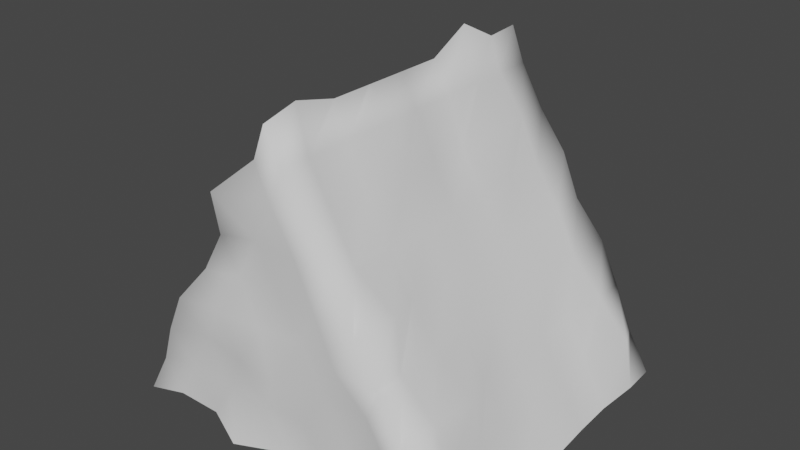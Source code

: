# Source: Asphalt.blend  (saved by Blender 2.81.16; exported with 4.5.12 LTS)
import bpy
from mathutils import Matrix  # noqa: F401  (used for matrix-valued properties, if any)

bpy.ops.wm.read_factory_settings(use_empty=True)
scene = bpy.context.scene
scene.name = 'Scene'

# ---- collections
col_collection = bpy.data.collections.new('Collection'); scene.collection.children.link(col_collection)

# ---- world
world_world = bpy.data.worlds.new('World'); scene.world = world_world
world_world.use_nodes = True; world_world.node_tree.nodes.clear()
_N = world_world.node_tree.nodes; _L = world_world.node_tree.links
n0 = _N.new('ShaderNodeOutputWorld'); n0.name = 'World Output'; n0.location = (300, 300)
n1 = _N.new('ShaderNodeBackground'); n1.name = 'Background'; n1.location = (10, 300)
n1.inputs[0].default_value = (0.05088, 0.05088, 0.05088, 1.0)
_L.new(n1.outputs[0], n0.inputs[0])
n0.is_active_output = True
world_world.color = (0.05088, 0.05088, 0.05088)
world_world.use_sun_shadow = False
world_world.sun_shadow_jitter_overblur = 0.0

# ---- meshes
me_cylinder_001 = bpy.data.meshes.new('Cylinder.001')
me_cylinder_001.from_pydata([(-5.96e-08, -0.7283, -0.5), (0.0, 0.7283, -0.5), (0.8389, -5.96e-08, -0.5157), (-1.776e-15, 0.0, 0.9353), (0.3934, -0.7473, 0.2271), (0.3934, 0.7473, 0.2271), (-1.776e-15, 0.7571, 0.9462), (-1.776e-15, -0.7571, 0.9462), (0.8194, 0.7571, -0.5269), (0.8675, -0.7941, -0.4992), (-0.8194, 0.7571, -0.5269), (-0.8194, -0.7571, -0.5269), (-0.8245, 0.0, -0.524), (-0.3968, 0.7512, 0.2291), (-0.3934, -0.7473, 0.2271), (-0.4203, 0.0, 0.2427), (0.377, -2.98e-08, 0.2177), (-0.2381, -0.818, 0.6375), (-0.6099, 0.7473, -0.1479), (-0.81, -0.3965, -0.5323), (-0.433, -0.7283, -0.5), (0.433, 0.7283, -0.5), (0.81, -0.3965, -0.5323), (-1.776e-15, 0.3965, 1.035), (0.6303, -0.7708, -0.1361), (0.1769, 0.7473, 0.6021), (0.6235, 0.763, -0.14), (0.1769, -0.7473, 0.6021), (-1.776e-15, -0.3965, 0.9353), (0.81, 0.3965, -0.5323), (-0.433, 0.745, -0.5), (0.433, -0.7283, -0.5), (-0.8966, 0.3965, -0.4823), (-0.1769, 0.7473, 0.6021), (-0.6303, -0.7708, -0.1361), (-0.2165, 0.7283, -0.125), (-2.98e-08, 0.745, 0.25), (0.2165, 0.7394, -0.125), (-0.2471, 0.0, 0.6427), (-0.5935, 0.0, -0.1573), (-0.5069, 0.3965, 0.2927), (-0.377, -0.3965, 0.2177), (-0.2165, -0.7617, -0.125), (0.2165, -0.7283, -0.125), (-2.98e-08, -0.7283, 0.25), (0.5935, -4.47e-08, -0.1573), (0.1605, -1.49e-08, 0.5927), (0.377, 0.3965, 0.2177), (0.377, -0.3965, 0.2177), (0.1605, -0.3965, 0.5927), (0.2471, 0.3965, 0.6427), (0.5935, 0.3965, -0.1573), (-0.1894, -0.3965, 0.6093), (0.6801, -0.3965, -0.1073), (-0.1798, 0.3965, 0.6038), (-0.6128, 0.3965, -0.1462), (-0.6513, -0.3965, -0.124), (-0.2852, -0.7473, 0.4146), (-0.5221, 0.7708, 0.05143), (-0.81, -0.1982, -0.5323), (-0.2165, -0.8283, -0.5), (0.2165, 0.7783, -0.5), (0.81, -0.1982, -0.5323), (-1.776e-15, 0.1982, 0.9353), (0.5017, -0.7473, 0.03964), (0.2988, 0.763, 0.4225), (0.7182, 0.7473, -0.3354), (0.06866, -0.7473, 0.7896), (-1.776e-15, -0.5947, 0.9853), (0.8293, 0.5947, -0.5212), (-0.6495, 0.7283, -0.5), (0.6495, -0.7283, -0.5), (-0.81, 0.5947, -0.5323), (-0.08227, 0.763, 0.7975), (-0.7182, -0.7473, -0.3354), (-0.1083, 0.7283, -0.3125), (0.2165, 0.795, 0.25), (0.3248, 0.7283, 0.0625), (-0.05226, 0.0, 0.7802), (-0.4853, 0.0, 0.03017), (-0.3915, 0.5947, 0.226), (-0.377, -0.1982, 0.2177), (-0.3248, -0.7617, 0.0625), (0.3248, -0.7783, 0.0625), (0.2165, -0.7617, 0.25), (0.7018, -5.215e-08, -0.3448), (0.2688, -2.235e-08, 0.4052), (0.3915, 0.5947, 0.226), (0.3866, -0.1982, 0.2232), (-0.06866, -0.7473, 0.7896), (-0.7182, 0.7473, -0.3354), (-0.8293, -0.5947, -0.5212), (-0.6495, -0.7283, -0.5), (0.6495, 0.7617, -0.5), (0.81, -0.5947, -0.5323), (-1.776e-15, 0.5947, 0.9353), (0.7794, -0.818, -0.3), (0.06866, 0.7473, 0.7896), (0.5221, 0.7708, 0.05143), (0.2852, -0.7473, 0.4146), (-1.776e-15, -0.1982, 0.9353), (0.8197, 0.1982, -0.5268), (-0.2165, 0.7283, -0.5), (0.2165, -0.7283, -0.5), (-0.8293, 0.1982, -0.5212), (-0.292, 0.7551, 0.4186), (-0.5323, -0.7826, 0.05732), (-0.3248, 0.7283, 0.0625), (-0.2165, 0.7283, 0.25), (0.1083, 0.8283, -0.3125), (-0.3121, 0.0, 0.4302), (-0.7162, 0.0, -0.3365), (-0.377, 0.1982, 0.2177), (-0.377, -0.5947, 0.2177), (-0.1083, -0.7394, -0.3125), (0.1083, -0.7283, -0.3125), (-0.2165, -0.7283, 0.25), (0.4853, -3.725e-08, 0.03017), (0.07151, -7.451e-09, 0.7913), (0.377, 0.1982, 0.2177), (0.4636, -0.5947, 0.2677), (0.2688, -0.3965, 0.4052), (0.06669, -0.3965, 0.7885), (0.1894, -0.1982, 0.6093), (0.1605, -0.5947, 0.5927), (0.2784, 0.3965, 0.4107), (0.08113, 0.3965, 0.7968), (0.1798, 0.5947, 0.6038), (0.1605, 0.1982, 0.5927), (0.7018, 0.3965, -0.3448), (0.5141, 0.3965, 0.04684), (0.6368, 0.5947, -0.1323), (0.5935, 0.1982, -0.1573), (-0.1083, -0.7283, 0.4375), (0.1083, -0.745, 0.4375), (-1.49e-08, -0.745, 0.625), (-0.1083, -0.745, 0.0625), (-4.47e-08, -0.795, -0.125), (0.1083, -0.7283, 0.0625), (-0.5413, -0.7283, -0.3125), (-0.3248, -0.7283, -0.3125), (-0.433, -0.7283, -0.125), (-0.1083, 0.7617, 0.4375), (-1.49e-08, 0.7283, 0.625), (0.1083, 0.7283, 0.4375), (-0.05226, -0.3965, 0.7802), (-0.3554, -0.3965, 0.4552), (-0.1894, -0.1982, 0.6093), (-0.2471, -0.5947, 0.6427), (0.3248, -0.7283, -0.3125), (0.5413, -0.7283, -0.3125), (0.433, -0.7283, -0.125), (-0.5413, 0.7617, -0.3125), (-0.433, 0.7283, -0.125), (-0.3248, 0.7283, -0.3125), (0.721, -0.3965, -0.3337), (0.4949, -0.3965, 0.03573), (0.5935, -0.1982, -0.1573), (0.6513, -0.5947, -0.124), (-1.49e-08, 0.7283, -0.125), (-0.1083, 0.7617, 0.0625), (0.1083, 0.7283, 0.0625), (0.3248, 0.7283, -0.3125), (0.433, 0.7283, -0.125), (0.5413, 0.7283, -0.3125), (-0.06188, 0.3965, 0.7857), (-0.2688, 0.3965, 0.4052), (-0.1605, 0.5947, 0.5927), (-0.1605, 0.1982, 0.5927), (-0.4853, 0.3965, 0.03017), (-0.7018, 0.3965, -0.3448), (-0.6128, 0.5947, -0.1462), (-0.6128, 0.1982, -0.1462), (-0.4853, -0.3965, 0.03017), (-0.7403, -0.3965, -0.3226), (-0.6224, -0.1982, -0.1407), (-0.6031, -0.5947, -0.1518), (-0.7162, -0.5947, -0.3365), (-0.7018, -0.1982, -0.3448), (-0.5238, -0.1982, 0.05239), (-0.7018, 0.1982, -0.3448), (-0.7018, 0.5947, -0.3448), (-0.4853, 0.5947, 0.03017), (-0.2688, 0.1982, 0.4052), (-0.2688, 0.5947, 0.4052), (-0.1822, 0.5947, 0.8552), (0.4853, -0.5947, 0.03017), (0.4853, -0.1982, 0.03017), (0.7018, -0.1982, -0.3448), (-0.2688, -0.5947, 0.4052), (-0.2688, -0.1982, 0.4052), (-0.09556, -0.1982, 0.8052), (0.4853, 0.1982, 0.03017), (0.4853, 0.5947, 0.03017), (0.7884, 0.5947, -0.2948), (0.08113, 0.1982, 0.7968), (0.05226, 0.5947, 0.7802), (0.2688, 0.5947, 0.4052), (0.05226, -0.5947, 0.7802), (0.1389, -0.1982, 0.8302), (0.2688, -0.1982, 0.4052), (0.2688, -0.5947, 0.4052), (0.2688, 0.1982, 0.4052), (0.7018, 0.1982, -0.3448), (-0.08113, -0.5947, 0.7968), (0.7162, -0.5947, -0.3365), (-0.05226, 0.1982, 0.7802), (-0.4853, 0.1982, 0.03017), (-0.4853, -0.5947, 0.03017)], [], [(208, 106, 14, 113), (207, 79, 15, 112), (206, 78, 3, 63), (5, 98, 77), (13, 108, 107), (205, 96, 9, 94), (13, 107, 58), (9, 96, 71), (204, 89, 7, 68), (6, 97, 73), (0, 114, 60), (0, 115, 114), (4, 99, 84), (203, 85, 2, 101), (202, 86, 16, 119), (201, 99, 4, 120), (200, 121, 48, 88), (199, 122, 49, 123), (198, 67, 27, 124), (197, 125, 47, 87), (196, 126, 50, 127), (195, 118, 46, 128), (194, 129, 29, 69), (193, 130, 51, 131), (192, 117, 45, 132), (44, 133, 116), (44, 134, 133), (27, 67, 135), (42, 136, 82), (42, 137, 136), (43, 83, 138), (20, 139, 92), (20, 140, 139), (42, 82, 141), (33, 142, 105), (33, 143, 142), (25, 65, 144), (191, 145, 28, 100), (190, 146, 52, 147), (189, 57, 17, 148), (31, 149, 103), (31, 150, 149), (24, 64, 151), (18, 152, 90), (18, 153, 152), (35, 75, 154), (188, 155, 22, 62), (187, 156, 53, 157), (186, 64, 24, 158), (35, 159, 75), (35, 160, 159), (36, 76, 161), (37, 162, 109), (37, 163, 162), (26, 66, 164), (185, 165, 23, 95), (184, 166, 54, 167), (183, 110, 38, 168), (182, 169, 40, 80), (181, 170, 55, 171), (180, 111, 39, 172), (179, 173, 41, 81), (178, 174, 56, 175), (177, 74, 34, 176), (174, 177, 176, 56), (19, 91, 177, 174), (91, 11, 74, 177), (111, 178, 175, 39), (12, 59, 178, 111), (59, 19, 174, 178), (79, 179, 81, 15), (39, 175, 179, 79), (175, 56, 173, 179), (170, 180, 172, 55), (32, 104, 180, 170), (104, 12, 111, 180), (90, 181, 171, 18), (10, 72, 181, 90), (72, 32, 170, 181), (58, 182, 80, 13), (18, 171, 182, 58), (171, 55, 169, 182), (166, 183, 168, 54), (40, 112, 183, 166), (112, 15, 110, 183), (105, 184, 167, 33), (13, 80, 184, 105), (80, 40, 166, 184), (73, 185, 95, 6), (33, 167, 185, 73), (167, 54, 165, 185), (164, 93, 21), (164, 66, 93), (66, 8, 93), (162, 164, 21), (162, 163, 164), (163, 26, 164), (109, 61, 1), (109, 162, 61), (162, 21, 61), (161, 77, 37), (161, 76, 77), (76, 5, 77), (159, 161, 37), (159, 160, 161), (160, 36, 161), (75, 109, 1), (75, 159, 109), (159, 37, 109), (156, 186, 158, 53), (48, 120, 186, 156), (120, 4, 64, 186), (117, 187, 157, 45), (16, 88, 187, 117), (88, 48, 156, 187), (85, 188, 62, 2), (45, 157, 188, 85), (157, 53, 155, 188), (154, 102, 30), (154, 75, 102), (75, 1, 102), (152, 154, 30), (152, 153, 154), (153, 35, 154), (90, 70, 10), (90, 152, 70), (152, 30, 70), (151, 83, 43), (151, 64, 83), (64, 4, 83), (149, 151, 43), (149, 150, 151), (150, 24, 151), (103, 115, 0), (103, 149, 115), (149, 43, 115), (146, 189, 148, 52), (41, 113, 189, 146), (113, 14, 57, 189), (110, 190, 147, 38), (15, 81, 190, 110), (81, 41, 146, 190), (78, 191, 100, 3), (38, 147, 191, 78), (147, 52, 145, 191), (144, 76, 36), (144, 65, 76), (65, 5, 76), (142, 144, 36), (142, 143, 144), (143, 25, 144), (105, 108, 13), (105, 142, 108), (142, 36, 108), (141, 106, 34), (141, 82, 106), (82, 14, 106), (139, 141, 34), (139, 140, 141), (140, 42, 141), (92, 74, 11), (92, 139, 74), (139, 34, 74), (138, 84, 44), (138, 83, 84), (83, 4, 84), (136, 138, 44), (136, 137, 138), (137, 43, 138), (82, 116, 14), (82, 136, 116), (136, 44, 116), (135, 89, 17), (135, 67, 89), (67, 7, 89), (133, 135, 17), (133, 134, 135), (134, 27, 135), (116, 57, 14), (116, 133, 57), (133, 17, 57), (130, 192, 132, 51), (47, 119, 192, 130), (119, 16, 117, 192), (98, 193, 131, 26), (5, 87, 193, 98), (87, 47, 130, 193), (66, 194, 69, 8), (26, 131, 194, 66), (131, 51, 129, 194), (126, 195, 128, 50), (23, 63, 195, 126), (63, 3, 118, 195), (97, 196, 127, 25), (6, 95, 196, 97), (95, 23, 126, 196), (65, 197, 87, 5), (25, 127, 197, 65), (127, 50, 125, 197), (122, 198, 124, 49), (28, 68, 198, 122), (68, 7, 67, 198), (118, 199, 123, 46), (3, 100, 199, 118), (100, 28, 122, 199), (86, 200, 88, 16), (46, 123, 200, 86), (123, 49, 121, 200), (121, 201, 120, 48), (49, 124, 201, 121), (124, 27, 99, 201), (125, 202, 119, 47), (50, 128, 202, 125), (128, 46, 86, 202), (129, 203, 101, 29), (51, 132, 203, 129), (132, 45, 85, 203), (84, 134, 44), (84, 99, 134), (99, 27, 134), (114, 137, 42), (114, 115, 137), (115, 43, 137), (60, 140, 20), (60, 114, 140), (114, 42, 140), (73, 143, 33), (73, 97, 143), (97, 25, 143), (145, 204, 68, 28), (52, 148, 204, 145), (148, 17, 89, 204), (71, 150, 31), (71, 96, 150), (96, 24, 150), (58, 153, 18), (58, 107, 153), (107, 35, 153), (155, 205, 94, 22), (53, 158, 205, 155), (158, 24, 96, 205), (107, 160, 35), (107, 108, 160), (108, 36, 160), (77, 163, 37), (77, 98, 163), (98, 26, 163), (165, 206, 63, 23), (54, 168, 206, 165), (168, 38, 78, 206), (169, 207, 112, 40), (55, 172, 207, 169), (172, 39, 79, 207), (173, 208, 113, 41), (56, 176, 208, 173), (176, 34, 106, 208)])
me_cylinder_001.polygons.foreach_set('use_smooth', [True] * 256)
_uv = me_cylinder_001.uv_layers.new(name='UVMap')
_uv.uv.foreach_set('vector', [0.2792, 0.342, 0.3004, 0.2873, 0.3578, 0.3197, 0.3402, 0.3618, 0.2667, 0.5871, 0.2561, 0.526, 0.3203, 0.5199, 0.3271, 0.5724, 0.4595, 0.5433, 0.4553, 0.5092, 0.4836, 0.5063, 0.4876, 0.5407, 0.608, 0.6875, 0.6651, 0.7211, 0.6071, 0.7442, 0.3937, 0.7053, 0.4447, 0.7115, 0.4043, 0.7601, 0.8178, 0.2392, 0.7801, 0.1587, 0.8616, 0.1164, 0.905, 0.2036, 0.3937, 0.7053, 0.4043, 0.7601, 0.3454, 0.7458, 0.8616, 0.1164, 0.7801, 0.1587, 0.7679, 0.0522, 0.4549, 0.415, 0.4636, 0.3976, 0.4738, 0.4082, 0.4747, 0.4178, 0.4923, 0.6032, 0.502, 0.6109, 0.4853, 0.6117, 0.4414, 9.831e-05, 0.3974, 0.09746, 0.3182, 0.01334, 0.4414, 9.831e-05, 0.4969, 0.0895, 0.3974, 0.09746, 0.5767, 0.3016, 0.5344, 0.3408, 0.5262, 0.2956, 0.871, 0.56, 0.8716, 0.4782, 0.9667, 0.4731, 0.9667, 0.5659, 0.5986, 0.5404, 0.598, 0.4957, 0.6518, 0.4916, 0.6515, 0.5443, 0.5572, 0.3679, 0.5344, 0.3408, 0.5767, 0.3016, 0.6024, 0.339, 0.5918, 0.451, 0.5779, 0.408, 0.6284, 0.3873, 0.6433, 0.4391, 0.5078, 0.4687, 0.5012, 0.4367, 0.5365, 0.4249, 0.5463, 0.4614, 0.4937, 0.4106, 0.4812, 0.3966, 0.5031, 0.3725, 0.5206, 0.3928, 0.5787, 0.6253, 0.5924, 0.5841, 0.6444, 0.5967, 0.6269, 0.6475, 0.5095, 0.5948, 0.5168, 0.5689, 0.5487, 0.575, 0.54, 0.6081, 0.5148, 0.5384, 0.5121, 0.5036, 0.5526, 0.4996, 0.554, 0.5376, 0.8357, 0.7251, 0.8607, 0.6416, 0.9563, 0.6602, 0.9326, 0.7548, 0.688, 0.6702, 0.7046, 0.61, 0.7772, 0.6256, 0.7581, 0.6982, 0.7143, 0.549, 0.7141, 0.4872, 0.7875, 0.4828, 0.787, 0.5543, 0.4667, 0.2933, 0.4482, 0.3414, 0.4086, 0.306, 0.4667, 0.2933, 0.4942, 0.3383, 0.4482, 0.3414, 0.5031, 0.3725, 0.4812, 0.3966, 0.4729, 0.3729, 0.3734, 0.187, 0.4265, 0.2428, 0.3584, 0.2624, 0.3734, 0.187, 0.4537, 0.1713, 0.4265, 0.2428, 0.5397, 0.1709, 0.5697, 0.2459, 0.497, 0.2364, 0.2113, 0.07531, 0.2182, 0.1789, 0.1224, 0.1416, 0.2113, 0.07531, 0.302, 0.1287, 0.2182, 0.1789, 0.3734, 0.187, 0.3584, 0.2624, 0.2972, 0.2177, 0.4651, 0.6353, 0.4749, 0.6693, 0.435, 0.6669, 0.4651, 0.6353, 0.4961, 0.6345, 0.4749, 0.6693, 0.5266, 0.6309, 0.5602, 0.6566, 0.5208, 0.6655, 0.4537, 0.4743, 0.4535, 0.4417, 0.4775, 0.4414, 0.4804, 0.4724, 0.3705, 0.4705, 0.3802, 0.4255, 0.4185, 0.4384, 0.4151, 0.4738, 0.389, 0.382, 0.4081, 0.3536, 0.4416, 0.3806, 0.4259, 0.4047, 0.663, 0.01876, 0.5947, 0.09748, 0.5534, 0.001143, 0.663, 0.01876, 0.6893, 0.1189, 0.5947, 0.09748, 0.7076, 0.2057, 0.6342, 0.256, 0.6255, 0.1855, 0.2829, 0.7919, 0.2813, 0.8684, 0.205, 0.8444, 0.2829, 0.7919, 0.3514, 0.8123, 0.2813, 0.8684, 0.4303, 0.8299, 0.4686, 0.9097, 0.3737, 0.8975, 0.8614, 0.397, 0.8434, 0.3165, 0.9363, 0.2906, 0.9555, 0.3812, 0.7064, 0.4253, 0.6889, 0.3641, 0.7599, 0.3372, 0.7787, 0.4114, 0.6623, 0.3038, 0.6342, 0.256, 0.7076, 0.2057, 0.7363, 0.2698, 0.4303, 0.8299, 0.5114, 0.832, 0.4686, 0.9097, 0.4303, 0.8299, 0.4723, 0.768, 0.5114, 0.832, 0.5021, 0.7132, 0.5578, 0.7012, 0.5406, 0.7632, 0.5917, 0.8183, 0.6586, 0.8745, 0.5665, 0.9029, 0.5917, 0.8183, 0.6669, 0.7886, 0.6586, 0.8745, 0.7308, 0.7541, 0.8126, 0.7935, 0.7423, 0.8323, 0.475, 0.597, 0.4637, 0.5735, 0.4902, 0.569, 0.4915, 0.5886, 0.4122, 0.6398, 0.3907, 0.602, 0.4317, 0.5851, 0.4466, 0.616, 0.3785, 0.5601, 0.3709, 0.5155, 0.415, 0.5113, 0.4212, 0.5501, 0.3135, 0.7016, 0.2851, 0.6467, 0.3454, 0.6225, 0.3686, 0.6697, 0.1706, 0.7845, 0.1324, 0.7057, 0.2161, 0.6743, 0.2495, 0.7416, 0.1103, 0.6228, 0.09843, 0.5403, 0.1827, 0.5329, 0.1951, 0.6045, 0.2542, 0.4628, 0.264, 0.401, 0.3249, 0.4137, 0.3174, 0.4665, 0.09681, 0.4578, 0.108, 0.3742, 0.1908, 0.3901, 0.1817, 0.4605, 0.1268, 0.2908, 0.1492, 0.2249, 0.2352, 0.2589, 0.2098, 0.3181, 0.108, 0.3742, 0.1268, 0.2908, 0.2098, 0.3181, 0.1908, 0.3901, 0.008552, 0.3586, 0.02968, 0.2647, 0.1268, 0.2908, 0.108, 0.3742, 0.02968, 0.2647, 0.05122, 0.1896, 0.1492, 0.2249, 0.1268, 0.2908, 0.09843, 0.5403, 0.09681, 0.4578, 0.1817, 0.4605, 0.1827, 0.5329, 0.003189, 0.5476, 9.831e-05, 0.454, 0.09681, 0.4578, 0.09843, 0.5403, 9.831e-05, 0.454, 0.008552, 0.3586, 0.108, 0.3742, 0.09681, 0.4578, 0.2561, 0.526, 0.2542, 0.4628, 0.3174, 0.4665, 0.3203, 0.5199, 0.1827, 0.5329, 0.1817, 0.4605, 0.2542, 0.4628, 0.2561, 0.526, 0.1817, 0.4605, 0.1908, 0.3901, 0.264, 0.401, 0.2542, 0.4628, 0.1324, 0.7057, 0.1103, 0.6228, 0.1951, 0.6045, 0.2161, 0.6743, 0.02855, 0.7401, 0.0141, 0.6405, 0.1103, 0.6228, 0.1324, 0.7057, 0.0141, 0.6405, 0.003189, 0.5476, 0.09843, 0.5403, 0.1103, 0.6228, 0.205, 0.8444, 0.1706, 0.7845, 0.2495, 0.7416, 0.2829, 0.7919, 0.1195, 0.8996, 0.08177, 0.8313, 0.1706, 0.7845, 0.205, 0.8444, 0.08177, 0.8313, 0.02855, 0.7401, 0.1324, 0.7057, 0.1706, 0.7845, 0.3454, 0.7458, 0.3135, 0.7016, 0.3686, 0.6697, 0.3937, 0.7053, 0.2829, 0.7919, 0.2495, 0.7416, 0.3135, 0.7016, 0.3454, 0.7458, 0.2495, 0.7416, 0.2161, 0.6743, 0.2851, 0.6467, 0.3135, 0.7016, 0.3907, 0.602, 0.3785, 0.5601, 0.4212, 0.5501, 0.4317, 0.5851, 0.3454, 0.6225, 0.3271, 0.5724, 0.3785, 0.5601, 0.3907, 0.602, 0.3271, 0.5724, 0.3203, 0.5199, 0.3709, 0.5155, 0.3785, 0.5601, 0.435, 0.6669, 0.4122, 0.6398, 0.4466, 0.616, 0.4651, 0.6353, 0.3937, 0.7053, 0.3686, 0.6697, 0.4122, 0.6398, 0.435, 0.6669, 0.3686, 0.6697, 0.3454, 0.6225, 0.3907, 0.602, 0.4122, 0.6398, 0.4853, 0.6117, 0.475, 0.597, 0.4915, 0.5886, 0.4923, 0.6032, 0.4651, 0.6353, 0.4466, 0.616, 0.475, 0.597, 0.4853, 0.6117, 0.4466, 0.616, 0.4317, 0.5851, 0.4637, 0.5735, 0.475, 0.597, 0.7423, 0.8323, 0.836, 0.8762, 0.7407, 0.9353, 0.7423, 0.8323, 0.8126, 0.7935, 0.836, 0.8762, 0.8126, 0.7935, 0.9091, 0.831, 0.836, 0.8762, 0.6586, 0.8745, 0.7423, 0.8323, 0.7407, 0.9353, 0.6586, 0.8745, 0.6669, 0.7886, 0.7423, 0.8323, 0.6669, 0.7886, 0.7308, 0.7541, 0.7423, 0.8323, 0.5665, 0.9029, 0.6337, 0.9766, 0.521, 0.9999, 0.5665, 0.9029, 0.6586, 0.8745, 0.6337, 0.9766, 0.6586, 0.8745, 0.7407, 0.9353, 0.6337, 0.9766, 0.5406, 0.7632, 0.6071, 0.7442, 0.5917, 0.8183, 0.5406, 0.7632, 0.5578, 0.7012, 0.6071, 0.7442, 0.5578, 0.7012, 0.608, 0.6875, 0.6071, 0.7442, 0.5114, 0.832, 0.5406, 0.7632, 0.5917, 0.8183, 0.5114, 0.832, 0.4723, 0.768, 0.5406, 0.7632, 0.4723, 0.768, 0.5021, 0.7132, 0.5406, 0.7632, 0.4686, 0.9097, 0.5665, 0.9029, 0.521, 0.9999, 0.4686, 0.9097, 0.5114, 0.832, 0.5665, 0.9029, 0.5114, 0.832, 0.5917, 0.8183, 0.5665, 0.9029, 0.6889, 0.3641, 0.6623, 0.3038, 0.7363, 0.2698, 0.7599, 0.3372, 0.6284, 0.3873, 0.6024, 0.339, 0.6623, 0.3038, 0.6889, 0.3641, 0.6024, 0.339, 0.5767, 0.3016, 0.6342, 0.256, 0.6623, 0.3038, 0.7141, 0.4872, 0.7064, 0.4253, 0.7787, 0.4114, 0.7875, 0.4828, 0.6518, 0.4916, 0.6433, 0.4391, 0.7064, 0.4253, 0.7141, 0.4872, 0.6433, 0.4391, 0.6284, 0.3873, 0.6889, 0.3641, 0.7064, 0.4253, 0.8716, 0.4782, 0.8614, 0.397, 0.9555, 0.3812, 0.9667, 0.4731, 0.7875, 0.4828, 0.7787, 0.4114, 0.8614, 0.397, 0.8716, 0.4782, 0.7787, 0.4114, 0.7599, 0.3372, 0.8434, 0.3165, 0.8614, 0.397, 0.3737, 0.8975, 0.4089, 0.9947, 0.3003, 0.9697, 0.3737, 0.8975, 0.4686, 0.9097, 0.4089, 0.9947, 0.4686, 0.9097, 0.521, 0.9999, 0.4089, 0.9947, 0.2813, 0.8684, 0.3737, 0.8975, 0.3003, 0.9697, 0.2813, 0.8684, 0.3514, 0.8123, 0.3737, 0.8975, 0.3514, 0.8123, 0.4303, 0.8299, 0.3737, 0.8975, 0.205, 0.8444, 0.1991, 0.9293, 0.1195, 0.8996, 0.205, 0.8444, 0.2813, 0.8684, 0.1991, 0.9293, 0.2813, 0.8684, 0.3003, 0.9697, 0.1991, 0.9293, 0.6255, 0.1855, 0.5697, 0.2459, 0.5397, 0.1709, 0.6255, 0.1855, 0.6342, 0.256, 0.5697, 0.2459, 0.6342, 0.256, 0.5767, 0.3016, 0.5697, 0.2459, 0.5947, 0.09748, 0.6255, 0.1855, 0.5397, 0.1709, 0.5947, 0.09748, 0.6893, 0.1189, 0.6255, 0.1855, 0.6893, 0.1189, 0.7076, 0.2057, 0.6255, 0.1855, 0.5534, 0.001143, 0.4969, 0.0895, 0.4414, 9.831e-05, 0.5534, 0.001143, 0.5947, 0.09748, 0.4969, 0.0895, 0.5947, 0.09748, 0.5397, 0.1709, 0.4969, 0.0895, 0.3802, 0.4255, 0.389, 0.382, 0.4259, 0.4047, 0.4185, 0.4384, 0.3249, 0.4137, 0.3402, 0.3618, 0.389, 0.382, 0.3802, 0.4255, 0.3402, 0.3618, 0.3578, 0.3197, 0.4081, 0.3536, 0.389, 0.382, 0.3709, 0.5155, 0.3705, 0.4705, 0.4151, 0.4738, 0.415, 0.5113, 0.3203, 0.5199, 0.3174, 0.4665, 0.3705, 0.4705, 0.3709, 0.5155, 0.3174, 0.4665, 0.3249, 0.4137, 0.3802, 0.4255, 0.3705, 0.4705, 0.4553, 0.5092, 0.4537, 0.4743, 0.4804, 0.4724, 0.4836, 0.5063, 0.415, 0.5113, 0.4151, 0.4738, 0.4537, 0.4743, 0.4553, 0.5092, 0.4151, 0.4738, 0.4185, 0.4384, 0.4535, 0.4417, 0.4537, 0.4743, 0.5208, 0.6655, 0.5578, 0.7012, 0.5021, 0.7132, 0.5208, 0.6655, 0.5602, 0.6566, 0.5578, 0.7012, 0.5602, 0.6566, 0.608, 0.6875, 0.5578, 0.7012, 0.4749, 0.6693, 0.5208, 0.6655, 0.5021, 0.7132, 0.4749, 0.6693, 0.4961, 0.6345, 0.5208, 0.6655, 0.4961, 0.6345, 0.5266, 0.6309, 0.5208, 0.6655, 0.435, 0.6669, 0.4447, 0.7115, 0.3937, 0.7053, 0.435, 0.6669, 0.4749, 0.6693, 0.4447, 0.7115, 0.4749, 0.6693, 0.5021, 0.7132, 0.4447, 0.7115, 0.2972, 0.2177, 0.3004, 0.2873, 0.2352, 0.2589, 0.2972, 0.2177, 0.3584, 0.2624, 0.3004, 0.2873, 0.3584, 0.2624, 0.3578, 0.3197, 0.3004, 0.2873, 0.2182, 0.1789, 0.2972, 0.2177, 0.2352, 0.2589, 0.2182, 0.1789, 0.302, 0.1287, 0.2972, 0.2177, 0.302, 0.1287, 0.3734, 0.187, 0.2972, 0.2177, 0.1224, 0.1416, 0.1492, 0.2249, 0.05122, 0.1896, 0.1224, 0.1416, 0.2182, 0.1789, 0.1492, 0.2249, 0.2182, 0.1789, 0.2352, 0.2589, 0.1492, 0.2249, 0.497, 0.2364, 0.5262, 0.2956, 0.4667, 0.2933, 0.497, 0.2364, 0.5697, 0.2459, 0.5262, 0.2956, 0.5697, 0.2459, 0.5767, 0.3016, 0.5262, 0.2956, 0.4265, 0.2428, 0.497, 0.2364, 0.4667, 0.2933, 0.4265, 0.2428, 0.4537, 0.1713, 0.497, 0.2364, 0.4537, 0.1713, 0.5397, 0.1709, 0.497, 0.2364, 0.3584, 0.2624, 0.4086, 0.306, 0.3578, 0.3197, 0.3584, 0.2624, 0.4265, 0.2428, 0.4086, 0.306, 0.4265, 0.2428, 0.4667, 0.2933, 0.4086, 0.306, 0.4729, 0.3729, 0.4636, 0.3976, 0.4416, 0.3806, 0.4729, 0.3729, 0.4812, 0.3966, 0.4636, 0.3976, 0.4812, 0.3966, 0.4738, 0.4082, 0.4636, 0.3976, 0.4482, 0.3414, 0.4729, 0.3729, 0.4416, 0.3806, 0.4482, 0.3414, 0.4942, 0.3383, 0.4729, 0.3729, 0.4942, 0.3383, 0.5031, 0.3725, 0.4729, 0.3729, 0.4086, 0.306, 0.4081, 0.3536, 0.3578, 0.3197, 0.4086, 0.306, 0.4482, 0.3414, 0.4081, 0.3536, 0.4482, 0.3414, 0.4416, 0.3806, 0.4081, 0.3536, 0.7046, 0.61, 0.7143, 0.549, 0.787, 0.5543, 0.7772, 0.6256, 0.6444, 0.5967, 0.6515, 0.5443, 0.7143, 0.549, 0.7046, 0.61, 0.6515, 0.5443, 0.6518, 0.4916, 0.7141, 0.4872, 0.7143, 0.549, 0.6651, 0.7211, 0.688, 0.6702, 0.7581, 0.6982, 0.7308, 0.7541, 0.608, 0.6875, 0.6269, 0.6475, 0.688, 0.6702, 0.6651, 0.7211, 0.6269, 0.6475, 0.6444, 0.5967, 0.7046, 0.61, 0.688, 0.6702, 0.8126, 0.7935, 0.8357, 0.7251, 0.9326, 0.7548, 0.9091, 0.831, 0.7308, 0.7541, 0.7581, 0.6982, 0.8357, 0.7251, 0.8126, 0.7935, 0.7581, 0.6982, 0.7772, 0.6256, 0.8607, 0.6416, 0.8357, 0.7251, 0.5168, 0.5689, 0.5148, 0.5384, 0.554, 0.5376, 0.5487, 0.575, 0.4902, 0.569, 0.4876, 0.5407, 0.5148, 0.5384, 0.5168, 0.5689, 0.4876, 0.5407, 0.4836, 0.5063, 0.5121, 0.5036, 0.5148, 0.5384, 0.502, 0.6109, 0.5095, 0.5948, 0.54, 0.6081, 0.5266, 0.6309, 0.4923, 0.6032, 0.4915, 0.5886, 0.5095, 0.5948, 0.502, 0.6109, 0.4915, 0.5886, 0.4902, 0.569, 0.5168, 0.5689, 0.5095, 0.5948, 0.5602, 0.6566, 0.5787, 0.6253, 0.6269, 0.6475, 0.608, 0.6875, 0.5266, 0.6309, 0.54, 0.6081, 0.5787, 0.6253, 0.5602, 0.6566, 0.54, 0.6081, 0.5487, 0.575, 0.5924, 0.5841, 0.5787, 0.6253, 0.5012, 0.4367, 0.4937, 0.4106, 0.5206, 0.3928, 0.5365, 0.4249, 0.4775, 0.4414, 0.4747, 0.4178, 0.4937, 0.4106, 0.5012, 0.4367, 0.4747, 0.4178, 0.4738, 0.4082, 0.4812, 0.3966, 0.4937, 0.4106, 0.5121, 0.5036, 0.5078, 0.4687, 0.5463, 0.4614, 0.5526, 0.4996, 0.4836, 0.5063, 0.4804, 0.4724, 0.5078, 0.4687, 0.5121, 0.5036, 0.4804, 0.4724, 0.4775, 0.4414, 0.5012, 0.4367, 0.5078, 0.4687, 0.598, 0.4957, 0.5918, 0.451, 0.6433, 0.4391, 0.6518, 0.4916, 0.5526, 0.4996, 0.5463, 0.4614, 0.5918, 0.451, 0.598, 0.4957, 0.5463, 0.4614, 0.5365, 0.4249, 0.5779, 0.408, 0.5918, 0.451, 0.5779, 0.408, 0.5572, 0.3679, 0.6024, 0.339, 0.6284, 0.3873, 0.5365, 0.4249, 0.5206, 0.3928, 0.5572, 0.3679, 0.5779, 0.408, 0.5206, 0.3928, 0.5031, 0.3725, 0.5344, 0.3408, 0.5572, 0.3679, 0.5924, 0.5841, 0.5986, 0.5404, 0.6515, 0.5443, 0.6444, 0.5967, 0.5487, 0.575, 0.554, 0.5376, 0.5986, 0.5404, 0.5924, 0.5841, 0.554, 0.5376, 0.5526, 0.4996, 0.598, 0.4957, 0.5986, 0.5404, 0.8607, 0.6416, 0.871, 0.56, 0.9667, 0.5659, 0.9563, 0.6602, 0.7772, 0.6256, 0.787, 0.5543, 0.871, 0.56, 0.8607, 0.6416, 0.787, 0.5543, 0.7875, 0.4828, 0.8716, 0.4782, 0.871, 0.56, 0.5262, 0.2956, 0.4942, 0.3383, 0.4667, 0.2933, 0.5262, 0.2956, 0.5344, 0.3408, 0.4942, 0.3383, 0.5344, 0.3408, 0.5031, 0.3725, 0.4942, 0.3383, 0.3974, 0.09746, 0.4537, 0.1713, 0.3734, 0.187, 0.3974, 0.09746, 0.4969, 0.0895, 0.4537, 0.1713, 0.4969, 0.0895, 0.5397, 0.1709, 0.4537, 0.1713, 0.3182, 0.01334, 0.302, 0.1287, 0.2113, 0.07531, 0.3182, 0.01334, 0.3974, 0.09746, 0.302, 0.1287, 0.3974, 0.09746, 0.3734, 0.187, 0.302, 0.1287, 0.4853, 0.6117, 0.4961, 0.6345, 0.4651, 0.6353, 0.4853, 0.6117, 0.502, 0.6109, 0.4961, 0.6345, 0.502, 0.6109, 0.5266, 0.6309, 0.4961, 0.6345, 0.4535, 0.4417, 0.4549, 0.415, 0.4747, 0.4178, 0.4775, 0.4414, 0.4185, 0.4384, 0.4259, 0.4047, 0.4549, 0.415, 0.4535, 0.4417, 0.4259, 0.4047, 0.4416, 0.3806, 0.4636, 0.3976, 0.4549, 0.415, 0.7679, 0.0522, 0.6893, 0.1189, 0.663, 0.01876, 0.7679, 0.0522, 0.7801, 0.1587, 0.6893, 0.1189, 0.7801, 0.1587, 0.7076, 0.2057, 0.6893, 0.1189, 0.3454, 0.7458, 0.3514, 0.8123, 0.2829, 0.7919, 0.3454, 0.7458, 0.4043, 0.7601, 0.3514, 0.8123, 0.4043, 0.7601, 0.4303, 0.8299, 0.3514, 0.8123, 0.8434, 0.3165, 0.8178, 0.2392, 0.905, 0.2036, 0.9363, 0.2906, 0.7599, 0.3372, 0.7363, 0.2698, 0.8178, 0.2392, 0.8434, 0.3165, 0.7363, 0.2698, 0.7076, 0.2057, 0.7801, 0.1587, 0.8178, 0.2392, 0.4043, 0.7601, 0.4723, 0.768, 0.4303, 0.8299, 0.4043, 0.7601, 0.4447, 0.7115, 0.4723, 0.768, 0.4447, 0.7115, 0.5021, 0.7132, 0.4723, 0.768, 0.6071, 0.7442, 0.6669, 0.7886, 0.5917, 0.8183, 0.6071, 0.7442, 0.6651, 0.7211, 0.6669, 0.7886, 0.6651, 0.7211, 0.7308, 0.7541, 0.6669, 0.7886, 0.4637, 0.5735, 0.4595, 0.5433, 0.4876, 0.5407, 0.4902, 0.569, 0.4317, 0.5851, 0.4212, 0.5501, 0.4595, 0.5433, 0.4637, 0.5735, 0.4212, 0.5501, 0.415, 0.5113, 0.4553, 0.5092, 0.4595, 0.5433, 0.2851, 0.6467, 0.2667, 0.5871, 0.3271, 0.5724, 0.3454, 0.6225, 0.2161, 0.6743, 0.1951, 0.6045, 0.2667, 0.5871, 0.2851, 0.6467, 0.1951, 0.6045, 0.1827, 0.5329, 0.2561, 0.526, 0.2667, 0.5871, 0.264, 0.401, 0.2792, 0.342, 0.3402, 0.3618, 0.3249, 0.4137, 0.1908, 0.3901, 0.2098, 0.3181, 0.2792, 0.342, 0.264, 0.401, 0.2098, 0.3181, 0.2352, 0.2589, 0.3004, 0.2873, 0.2792, 0.342])
me_cylinder_001.use_remesh_fix_poles = True
me_cylinder_001.use_remesh_preserve_attributes = False
me_cylinder_001.use_mirror_vertex_groups = False
me_cylinder_001.update()

# ---- objects
ob_cylinder = bpy.data.objects.new('Cylinder', me_cylinder_001)

# ---- transforms, parenting, visibility, modifiers, constraints
ob_cylinder.location = (0.0, 0.0, 0.0)
ob_cylinder.lineart.crease_threshold = 0.0

# ---- collection membership
col_collection.objects.link(ob_cylinder)

# ---- scene / render settings (as saved in the file)
scene.frame_start = 1; scene.frame_end = 250; scene.frame_set(1)
scene.render.engine = 'BLENDER_EEVEE_NEXT'
scene.cycles.use_denoising = False
scene.cycles.samples = 128
scene.cycles.sampling_pattern = 'TABULATED_SOBOL'
scene.cycles.use_adaptive_sampling = False
scene.cycles.use_light_tree = False
scene.view_settings.view_transform = 'Filmic'
bpy.context.view_layer.update()

# ---- added for rendering (the .blend has no active camera and no usable light): camera, sun
cam_auto = bpy.data.cameras.new('AutoCamera')
cam_auto.lens = 50.0
cam_auto.sensor_width = 36.0
cam_auto.clip_end = 1000.0
ob_auto_camera = bpy.data.objects.new('AutoCamera', cam_auto)
scene.collection.objects.link(ob_auto_camera)
ob_auto_camera.location = (2.65325, -3.20139, 2.38577)
ob_auto_camera.rotation_euler = (1.09748, -7.21219e-08, 0.694738)
scene.camera = ob_auto_camera
light_auto_sun = bpy.data.lights.new('AutoSun', 'SUN')
light_auto_sun.energy = 3.0
light_auto_sun.angle = 0.0523599
ob_auto_sun = bpy.data.objects.new('AutoSun', light_auto_sun)
scene.collection.objects.link(ob_auto_sun)
ob_auto_sun.rotation_euler = (0.872665, 0.174533, 0.523599)
bpy.context.view_layer.update()
